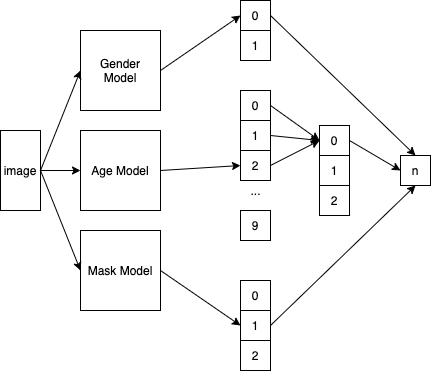

The diagram above was exported from draw.io. Its source (the exported page's mxGraphModel, read from the mxfile embedded in the PNG):
<mxGraphModel dx="632" dy="570" grid="1" gridSize="10" guides="1" tooltips="1" connect="1" arrows="1" fold="1" page="1" pageScale="1" pageWidth="827" pageHeight="1169" math="0" shadow="0">
  <root>
    <mxCell id="0" />
    <mxCell id="1" parent="0" />
    <mxCell id="z1UAFYDmzDyfsMKAw8IP-2" value="image" style="rounded=0;whiteSpace=wrap;html=1;" vertex="1" parent="1">
      <mxGeometry x="80" y="360" width="40" height="80" as="geometry" />
    </mxCell>
    <mxCell id="z1UAFYDmzDyfsMKAw8IP-3" value="Gender&lt;br&gt;Model" style="whiteSpace=wrap;html=1;aspect=fixed;" vertex="1" parent="1">
      <mxGeometry x="160" y="260" width="80" height="80" as="geometry" />
    </mxCell>
    <mxCell id="z1UAFYDmzDyfsMKAw8IP-4" value="Age Model" style="whiteSpace=wrap;html=1;aspect=fixed;" vertex="1" parent="1">
      <mxGeometry x="160" y="360" width="80" height="80" as="geometry" />
    </mxCell>
    <mxCell id="z1UAFYDmzDyfsMKAw8IP-5" value="Mask Model" style="whiteSpace=wrap;html=1;aspect=fixed;" vertex="1" parent="1">
      <mxGeometry x="160" y="460" width="80" height="80" as="geometry" />
    </mxCell>
    <mxCell id="z1UAFYDmzDyfsMKAw8IP-6" value="" style="endArrow=classic;html=1;exitX=1;exitY=0.5;exitDx=0;exitDy=0;entryX=0;entryY=0.5;entryDx=0;entryDy=0;" edge="1" parent="1" source="z1UAFYDmzDyfsMKAw8IP-2" target="z1UAFYDmzDyfsMKAw8IP-3">
      <mxGeometry width="50" height="50" relative="1" as="geometry">
        <mxPoint x="330" y="480" as="sourcePoint" />
        <mxPoint x="380" y="430" as="targetPoint" />
      </mxGeometry>
    </mxCell>
    <mxCell id="z1UAFYDmzDyfsMKAw8IP-7" value="" style="endArrow=classic;html=1;exitX=1;exitY=0.5;exitDx=0;exitDy=0;entryX=0;entryY=0.5;entryDx=0;entryDy=0;" edge="1" parent="1" source="z1UAFYDmzDyfsMKAw8IP-2" target="z1UAFYDmzDyfsMKAw8IP-4">
      <mxGeometry width="50" height="50" relative="1" as="geometry">
        <mxPoint x="130" y="410" as="sourcePoint" />
        <mxPoint x="170" y="310" as="targetPoint" />
      </mxGeometry>
    </mxCell>
    <mxCell id="z1UAFYDmzDyfsMKAw8IP-8" value="" style="endArrow=classic;html=1;exitX=1;exitY=0.5;exitDx=0;exitDy=0;entryX=0;entryY=0.5;entryDx=0;entryDy=0;" edge="1" parent="1" source="z1UAFYDmzDyfsMKAw8IP-2" target="z1UAFYDmzDyfsMKAw8IP-5">
      <mxGeometry width="50" height="50" relative="1" as="geometry">
        <mxPoint x="130" y="410" as="sourcePoint" />
        <mxPoint x="170" y="410" as="targetPoint" />
      </mxGeometry>
    </mxCell>
    <mxCell id="z1UAFYDmzDyfsMKAw8IP-9" value="0" style="whiteSpace=wrap;html=1;aspect=fixed;" vertex="1" parent="1">
      <mxGeometry x="320" y="230" width="30" height="30" as="geometry" />
    </mxCell>
    <mxCell id="z1UAFYDmzDyfsMKAw8IP-10" value="1" style="whiteSpace=wrap;html=1;aspect=fixed;" vertex="1" parent="1">
      <mxGeometry x="320" y="260" width="30" height="30" as="geometry" />
    </mxCell>
    <mxCell id="z1UAFYDmzDyfsMKAw8IP-11" value="1" style="whiteSpace=wrap;html=1;aspect=fixed;" vertex="1" parent="1">
      <mxGeometry x="320" y="540" width="30" height="30" as="geometry" />
    </mxCell>
    <mxCell id="z1UAFYDmzDyfsMKAw8IP-12" value="2" style="whiteSpace=wrap;html=1;aspect=fixed;" vertex="1" parent="1">
      <mxGeometry x="320" y="570" width="30" height="30" as="geometry" />
    </mxCell>
    <mxCell id="z1UAFYDmzDyfsMKAw8IP-13" value="0" style="whiteSpace=wrap;html=1;aspect=fixed;" vertex="1" parent="1">
      <mxGeometry x="320" y="510" width="30" height="30" as="geometry" />
    </mxCell>
    <mxCell id="z1UAFYDmzDyfsMKAw8IP-14" value="1" style="whiteSpace=wrap;html=1;aspect=fixed;" vertex="1" parent="1">
      <mxGeometry x="320" y="350" width="30" height="30" as="geometry" />
    </mxCell>
    <mxCell id="z1UAFYDmzDyfsMKAw8IP-15" value="2" style="whiteSpace=wrap;html=1;aspect=fixed;" vertex="1" parent="1">
      <mxGeometry x="320" y="380" width="30" height="30" as="geometry" />
    </mxCell>
    <mxCell id="z1UAFYDmzDyfsMKAw8IP-16" value="0" style="whiteSpace=wrap;html=1;aspect=fixed;" vertex="1" parent="1">
      <mxGeometry x="320" y="320" width="30" height="30" as="geometry" />
    </mxCell>
    <mxCell id="z1UAFYDmzDyfsMKAw8IP-17" value="9" style="whiteSpace=wrap;html=1;aspect=fixed;" vertex="1" parent="1">
      <mxGeometry x="320" y="440" width="30" height="30" as="geometry" />
    </mxCell>
    <mxCell id="z1UAFYDmzDyfsMKAw8IP-19" value="..." style="text;html=1;align=center;verticalAlign=middle;resizable=0;points=[];autosize=1;" vertex="1" parent="1">
      <mxGeometry x="320" y="410" width="30" height="20" as="geometry" />
    </mxCell>
    <mxCell id="z1UAFYDmzDyfsMKAw8IP-20" value="1" style="whiteSpace=wrap;html=1;aspect=fixed;" vertex="1" parent="1">
      <mxGeometry x="399" y="385" width="30" height="30" as="geometry" />
    </mxCell>
    <mxCell id="z1UAFYDmzDyfsMKAw8IP-21" value="2" style="whiteSpace=wrap;html=1;aspect=fixed;" vertex="1" parent="1">
      <mxGeometry x="399" y="415" width="30" height="30" as="geometry" />
    </mxCell>
    <mxCell id="z1UAFYDmzDyfsMKAw8IP-22" value="0" style="whiteSpace=wrap;html=1;aspect=fixed;" vertex="1" parent="1">
      <mxGeometry x="399" y="355" width="30" height="30" as="geometry" />
    </mxCell>
    <mxCell id="z1UAFYDmzDyfsMKAw8IP-23" value="" style="endArrow=classic;html=1;exitX=1;exitY=0.5;exitDx=0;exitDy=0;entryX=0;entryY=0.5;entryDx=0;entryDy=0;" edge="1" parent="1" source="z1UAFYDmzDyfsMKAw8IP-4" target="z1UAFYDmzDyfsMKAw8IP-15">
      <mxGeometry width="50" height="50" relative="1" as="geometry">
        <mxPoint x="330" y="480" as="sourcePoint" />
        <mxPoint x="380" y="430" as="targetPoint" />
      </mxGeometry>
    </mxCell>
    <mxCell id="z1UAFYDmzDyfsMKAw8IP-24" value="" style="endArrow=classic;html=1;exitX=1;exitY=0.5;exitDx=0;exitDy=0;entryX=0;entryY=0.5;entryDx=0;entryDy=0;" edge="1" parent="1" source="z1UAFYDmzDyfsMKAw8IP-16" target="z1UAFYDmzDyfsMKAw8IP-22">
      <mxGeometry width="50" height="50" relative="1" as="geometry">
        <mxPoint x="250" y="410" as="sourcePoint" />
        <mxPoint x="330" y="405" as="targetPoint" />
      </mxGeometry>
    </mxCell>
    <mxCell id="z1UAFYDmzDyfsMKAw8IP-25" value="" style="endArrow=classic;html=1;exitX=1;exitY=0.5;exitDx=0;exitDy=0;entryX=0;entryY=0.5;entryDx=0;entryDy=0;" edge="1" parent="1" source="z1UAFYDmzDyfsMKAw8IP-14" target="z1UAFYDmzDyfsMKAw8IP-22">
      <mxGeometry width="50" height="50" relative="1" as="geometry">
        <mxPoint x="360" y="345" as="sourcePoint" />
        <mxPoint x="409" y="380" as="targetPoint" />
      </mxGeometry>
    </mxCell>
    <mxCell id="z1UAFYDmzDyfsMKAw8IP-26" value="" style="endArrow=classic;html=1;exitX=1;exitY=0.5;exitDx=0;exitDy=0;entryX=0;entryY=0.5;entryDx=0;entryDy=0;" edge="1" parent="1" source="z1UAFYDmzDyfsMKAw8IP-15" target="z1UAFYDmzDyfsMKAw8IP-22">
      <mxGeometry width="50" height="50" relative="1" as="geometry">
        <mxPoint x="360" y="375" as="sourcePoint" />
        <mxPoint x="409" y="380" as="targetPoint" />
      </mxGeometry>
    </mxCell>
    <mxCell id="z1UAFYDmzDyfsMKAw8IP-27" value="" style="endArrow=classic;html=1;exitX=1;exitY=0.5;exitDx=0;exitDy=0;entryX=0;entryY=0.5;entryDx=0;entryDy=0;" edge="1" parent="1" source="z1UAFYDmzDyfsMKAw8IP-3" target="z1UAFYDmzDyfsMKAw8IP-9">
      <mxGeometry width="50" height="50" relative="1" as="geometry">
        <mxPoint x="360" y="405" as="sourcePoint" />
        <mxPoint x="409" y="380" as="targetPoint" />
      </mxGeometry>
    </mxCell>
    <mxCell id="z1UAFYDmzDyfsMKAw8IP-28" value="" style="endArrow=classic;html=1;exitX=1;exitY=0.5;exitDx=0;exitDy=0;entryX=0;entryY=0.5;entryDx=0;entryDy=0;" edge="1" parent="1" source="z1UAFYDmzDyfsMKAw8IP-5" target="z1UAFYDmzDyfsMKAw8IP-11">
      <mxGeometry width="50" height="50" relative="1" as="geometry">
        <mxPoint x="250" y="410" as="sourcePoint" />
        <mxPoint x="330" y="405" as="targetPoint" />
      </mxGeometry>
    </mxCell>
    <mxCell id="z1UAFYDmzDyfsMKAw8IP-29" value="" style="endArrow=classic;html=1;exitX=1;exitY=0.5;exitDx=0;exitDy=0;entryX=0.5;entryY=1;entryDx=0;entryDy=0;" edge="1" parent="1" source="z1UAFYDmzDyfsMKAw8IP-11" target="z1UAFYDmzDyfsMKAw8IP-30">
      <mxGeometry width="50" height="50" relative="1" as="geometry">
        <mxPoint x="260" y="420" as="sourcePoint" />
        <mxPoint x="490" y="440" as="targetPoint" />
      </mxGeometry>
    </mxCell>
    <mxCell id="z1UAFYDmzDyfsMKAw8IP-30" value="n" style="whiteSpace=wrap;html=1;aspect=fixed;" vertex="1" parent="1">
      <mxGeometry x="480" y="385" width="30" height="30" as="geometry" />
    </mxCell>
    <mxCell id="z1UAFYDmzDyfsMKAw8IP-32" value="" style="endArrow=classic;html=1;exitX=1;exitY=0.5;exitDx=0;exitDy=0;entryX=0;entryY=0.5;entryDx=0;entryDy=0;" edge="1" parent="1" source="z1UAFYDmzDyfsMKAw8IP-22" target="z1UAFYDmzDyfsMKAw8IP-30">
      <mxGeometry width="50" height="50" relative="1" as="geometry">
        <mxPoint x="360" y="405" as="sourcePoint" />
        <mxPoint x="409" y="380" as="targetPoint" />
      </mxGeometry>
    </mxCell>
    <mxCell id="z1UAFYDmzDyfsMKAw8IP-33" value="" style="endArrow=classic;html=1;exitX=1;exitY=0.5;exitDx=0;exitDy=0;entryX=0.5;entryY=0;entryDx=0;entryDy=0;" edge="1" parent="1" source="z1UAFYDmzDyfsMKAw8IP-9" target="z1UAFYDmzDyfsMKAw8IP-30">
      <mxGeometry width="50" height="50" relative="1" as="geometry">
        <mxPoint x="370" y="415" as="sourcePoint" />
        <mxPoint x="419" y="390" as="targetPoint" />
      </mxGeometry>
    </mxCell>
  </root>
</mxGraphModel>